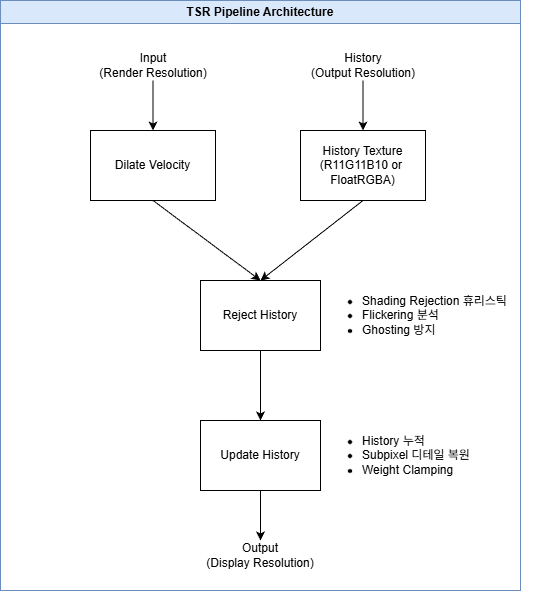

The diagram above was exported from draw.io. Its source (the exported page's mxGraphModel, read from the mxfile embedded in the PNG):
<mxGraphModel dx="986" dy="651" grid="0" gridSize="10" guides="1" tooltips="1" connect="1" arrows="1" fold="1" page="0" pageScale="1" pageWidth="850" pageHeight="1100" math="0" shadow="0">
  <root>
    <mxCell id="0" />
    <mxCell id="1" parent="0" />
    <mxCell id="3" value="Dilate Velocity" style="rounded=0;whiteSpace=wrap;html=1;" vertex="1" parent="1">
      <mxGeometry x="300" y="340" width="125" height="70" as="geometry" />
    </mxCell>
    <mxCell id="4" value="History Texture&lt;br&gt;(R11G11B10 or&amp;nbsp;&lt;div&gt;FloatRGBA)&lt;/div&gt;" style="rounded=0;whiteSpace=wrap;html=1;" vertex="1" parent="1">
      <mxGeometry x="510" y="340" width="125" height="70" as="geometry" />
    </mxCell>
    <mxCell id="12" style="edgeStyle=none;html=1;entryX=0.5;entryY=0;entryDx=0;entryDy=0;" edge="1" parent="1" source="5" target="6">
      <mxGeometry relative="1" as="geometry" />
    </mxCell>
    <mxCell id="5" value="Reject History" style="rounded=0;whiteSpace=wrap;html=1;" vertex="1" parent="1">
      <mxGeometry x="410" y="490" width="120" height="70" as="geometry" />
    </mxCell>
    <mxCell id="13" style="edgeStyle=none;html=1;entryX=0.5;entryY=0;entryDx=0;entryDy=0;" edge="1" parent="1" source="6" target="7">
      <mxGeometry relative="1" as="geometry" />
    </mxCell>
    <mxCell id="6" value="Update History" style="rounded=0;whiteSpace=wrap;html=1;" vertex="1" parent="1">
      <mxGeometry x="410" y="630" width="120" height="70" as="geometry" />
    </mxCell>
    <mxCell id="7" value="Output &lt;br&gt;(Display Resolution)" style="text;html=1;align=center;verticalAlign=middle;whiteSpace=wrap;rounded=0;" vertex="1" parent="1">
      <mxGeometry x="410" y="750" width="120" height="30" as="geometry" />
    </mxCell>
    <mxCell id="8" value="" style="endArrow=classic;html=1;exitX=0.5;exitY=1;exitDx=0;exitDy=0;entryX=0.5;entryY=0;entryDx=0;entryDy=0;" edge="1" parent="1" source="3" target="5">
      <mxGeometry width="50" height="50" relative="1" as="geometry">
        <mxPoint x="400" y="600" as="sourcePoint" />
        <mxPoint x="450" y="550" as="targetPoint" />
      </mxGeometry>
    </mxCell>
    <mxCell id="9" value="" style="endArrow=classic;html=1;exitX=0.5;exitY=1;exitDx=0;exitDy=0;entryX=0.5;entryY=0;entryDx=0;entryDy=0;" edge="1" parent="1" source="4" target="5">
      <mxGeometry width="50" height="50" relative="1" as="geometry">
        <mxPoint x="330" y="420" as="sourcePoint" />
        <mxPoint x="480" y="500" as="targetPoint" />
      </mxGeometry>
    </mxCell>
    <mxCell id="10" value="&lt;ul&gt;&lt;li&gt;Shading Rejection 휴리스틱&lt;/li&gt;&lt;li&gt;Flickering 분석&lt;/li&gt;&lt;li&gt;Ghosting 방지&lt;/li&gt;&lt;/ul&gt;" style="text;html=1;align=left;verticalAlign=middle;whiteSpace=wrap;rounded=0;" vertex="1" parent="1">
      <mxGeometry x="530" y="490" width="220" height="70" as="geometry" />
    </mxCell>
    <mxCell id="11" value="&lt;ul&gt;&lt;li&gt;History 누적&lt;/li&gt;&lt;li&gt;Subpixel 디테일 복원&lt;/li&gt;&lt;li&gt;Weight Clamping&lt;/li&gt;&lt;/ul&gt;" style="text;html=1;align=left;verticalAlign=middle;whiteSpace=wrap;rounded=0;" vertex="1" parent="1">
      <mxGeometry x="530" y="630" width="220" height="70" as="geometry" />
    </mxCell>
    <mxCell id="17" style="edgeStyle=none;html=1;entryX=0.5;entryY=0;entryDx=0;entryDy=0;" edge="1" parent="1" source="14" target="3">
      <mxGeometry relative="1" as="geometry" />
    </mxCell>
    <mxCell id="14" value="Input&lt;div&gt;(Render Resolution)&lt;/div&gt;" style="text;html=1;align=center;verticalAlign=middle;whiteSpace=wrap;rounded=0;" vertex="1" parent="1">
      <mxGeometry x="303.75" y="260" width="117.5" height="30" as="geometry" />
    </mxCell>
    <mxCell id="16" style="edgeStyle=none;html=1;entryX=0.5;entryY=0;entryDx=0;entryDy=0;" edge="1" parent="1" source="15" target="4">
      <mxGeometry relative="1" as="geometry" />
    </mxCell>
    <mxCell id="15" value="History&lt;br&gt;&lt;div&gt;(Output Resolution)&lt;/div&gt;" style="text;html=1;align=center;verticalAlign=middle;whiteSpace=wrap;rounded=0;" vertex="1" parent="1">
      <mxGeometry x="513.75" y="260" width="117.5" height="30" as="geometry" />
    </mxCell>
    <mxCell id="19" value="&lt;span style=&quot;color: rgb(0, 0, 0);&quot;&gt;TSR Pipeline Architecture&lt;/span&gt;" style="swimlane;whiteSpace=wrap;html=1;fillColor=#dae8fc;strokeColor=#6c8ebf;" vertex="1" parent="1">
      <mxGeometry x="210" y="210" width="520" height="590" as="geometry" />
    </mxCell>
  </root>
</mxGraphModel>